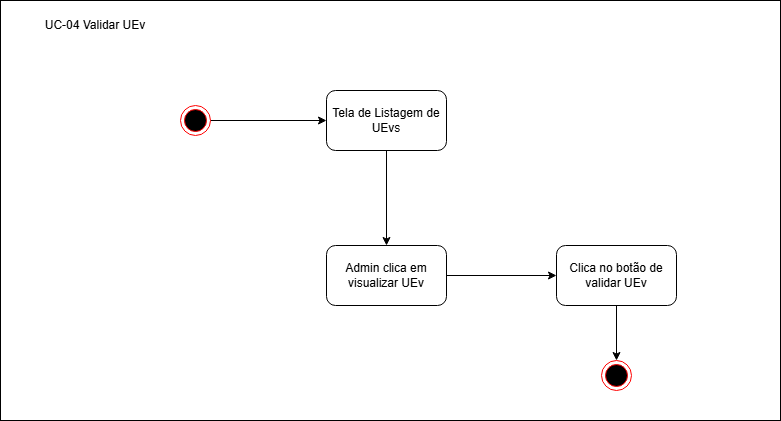

The diagram above was exported from draw.io. Its source (the exported page's mxGraphModel, read from the mxfile embedded in the PNG):
<mxGraphModel dx="1426" dy="777" grid="1" gridSize="10" guides="1" tooltips="1" connect="1" arrows="1" fold="1" page="1" pageScale="1" pageWidth="827" pageHeight="1169" math="0" shadow="0">
  <root>
    <mxCell id="0" />
    <mxCell id="1" parent="0" />
    <mxCell id="2lBVdFuEvkTseNCzeUdG-14" value="" style="rounded=0;whiteSpace=wrap;html=1;" vertex="1" parent="1">
      <mxGeometry x="280" y="280" width="780" height="420" as="geometry" />
    </mxCell>
    <mxCell id="2lBVdFuEvkTseNCzeUdG-15" value="UC-04 Validar UEv" style="text;html=1;whiteSpace=wrap;strokeColor=none;fillColor=none;align=center;verticalAlign=middle;rounded=0;" vertex="1" parent="1">
      <mxGeometry x="280" y="290" width="190" height="30" as="geometry" />
    </mxCell>
    <mxCell id="2lBVdFuEvkTseNCzeUdG-16" style="edgeStyle=orthogonalEdgeStyle;rounded=0;orthogonalLoop=1;jettySize=auto;html=1;entryX=0;entryY=0.5;entryDx=0;entryDy=0;" edge="1" parent="1" source="2lBVdFuEvkTseNCzeUdG-17" target="2lBVdFuEvkTseNCzeUdG-19">
      <mxGeometry relative="1" as="geometry" />
    </mxCell>
    <mxCell id="2lBVdFuEvkTseNCzeUdG-17" value="" style="ellipse;html=1;shape=endState;fillColor=#000000;strokeColor=#ff0000;" vertex="1" parent="1">
      <mxGeometry x="460" y="385" width="30" height="30" as="geometry" />
    </mxCell>
    <mxCell id="2lBVdFuEvkTseNCzeUdG-18" style="edgeStyle=orthogonalEdgeStyle;rounded=0;orthogonalLoop=1;jettySize=auto;html=1;entryX=0.5;entryY=0;entryDx=0;entryDy=0;" edge="1" parent="1" source="2lBVdFuEvkTseNCzeUdG-19" target="2lBVdFuEvkTseNCzeUdG-21">
      <mxGeometry relative="1" as="geometry" />
    </mxCell>
    <mxCell id="2lBVdFuEvkTseNCzeUdG-19" value="Tela de Listagem de UEvs" style="rounded=1;whiteSpace=wrap;html=1;" vertex="1" parent="1">
      <mxGeometry x="606" y="370" width="120" height="60" as="geometry" />
    </mxCell>
    <mxCell id="2lBVdFuEvkTseNCzeUdG-20" style="edgeStyle=orthogonalEdgeStyle;rounded=0;orthogonalLoop=1;jettySize=auto;html=1;entryX=0;entryY=0.5;entryDx=0;entryDy=0;" edge="1" parent="1" source="2lBVdFuEvkTseNCzeUdG-21" target="2lBVdFuEvkTseNCzeUdG-22">
      <mxGeometry relative="1" as="geometry" />
    </mxCell>
    <mxCell id="2lBVdFuEvkTseNCzeUdG-21" value="Admin clica em visualizar UEv" style="rounded=1;whiteSpace=wrap;html=1;" vertex="1" parent="1">
      <mxGeometry x="606" y="525" width="120" height="60" as="geometry" />
    </mxCell>
    <mxCell id="2lBVdFuEvkTseNCzeUdG-25" style="edgeStyle=orthogonalEdgeStyle;rounded=0;orthogonalLoop=1;jettySize=auto;html=1;entryX=0.5;entryY=0;entryDx=0;entryDy=0;" edge="1" parent="1" source="2lBVdFuEvkTseNCzeUdG-22" target="2lBVdFuEvkTseNCzeUdG-24">
      <mxGeometry relative="1" as="geometry" />
    </mxCell>
    <mxCell id="2lBVdFuEvkTseNCzeUdG-22" value="Clica no botão de validar UEv" style="rounded=1;whiteSpace=wrap;html=1;" vertex="1" parent="1">
      <mxGeometry x="836" y="525" width="120" height="60" as="geometry" />
    </mxCell>
    <mxCell id="2lBVdFuEvkTseNCzeUdG-24" value="" style="ellipse;html=1;shape=endState;fillColor=#000000;strokeColor=#ff0000;" vertex="1" parent="1">
      <mxGeometry x="881" y="640" width="30" height="30" as="geometry" />
    </mxCell>
  </root>
</mxGraphModel>